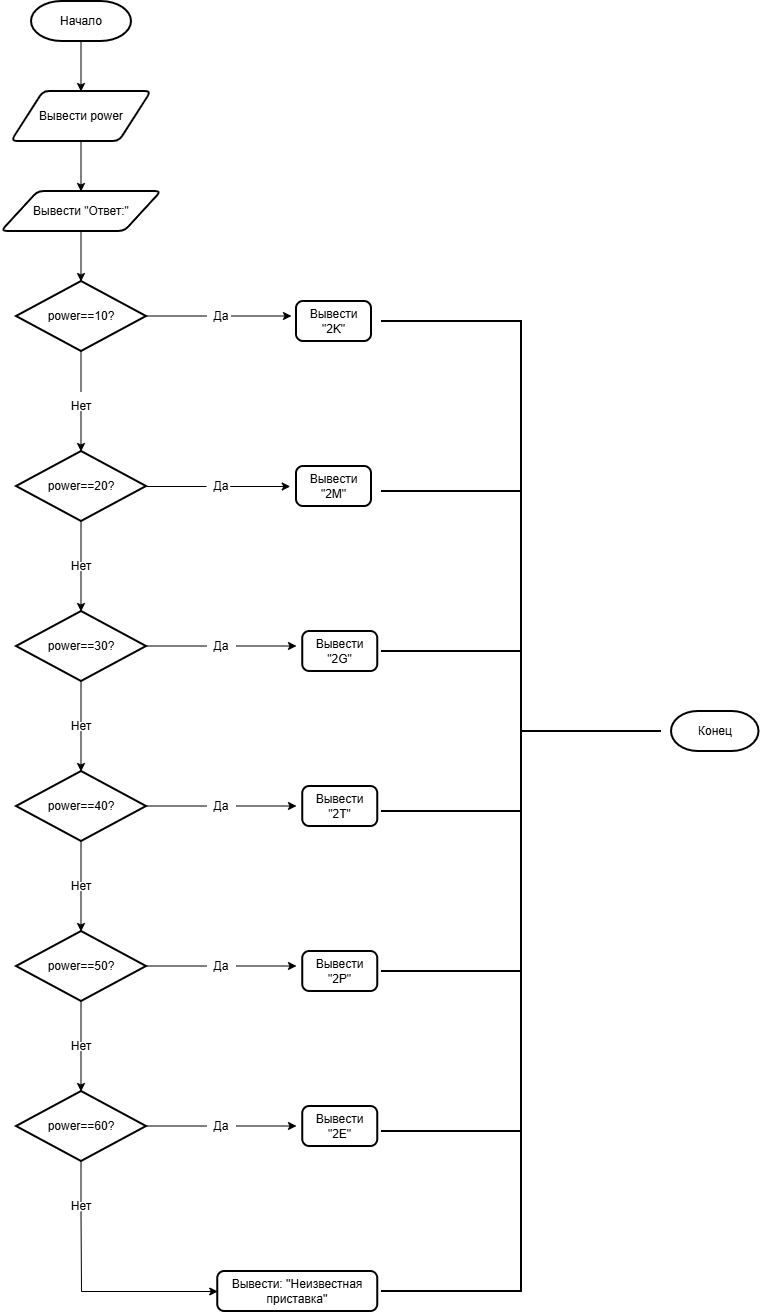

The diagram above was exported from draw.io. Its source (the exported page's mxGraphModel, read from the mxfile embedded in the PNG):
<mxGraphModel dx="2946" dy="1704" grid="1" gridSize="10" guides="1" tooltips="1" connect="1" arrows="1" fold="1" page="1" pageScale="1" pageWidth="827" pageHeight="1169" math="0" shadow="0">
  <root>
    <mxCell id="0" />
    <mxCell id="1" parent="0" />
    <mxCell id="EvuiWPIxgQsPIVwwkm3L-2" parent="1" style="strokeWidth=2;html=1;shape=mxgraph.flowchart.terminator;whiteSpace=wrap;" value="Начало" vertex="1">
      <mxGeometry height="40" width="100" x="350" y="10" as="geometry" />
    </mxCell>
    <mxCell id="EvuiWPIxgQsPIVwwkm3L-3" edge="1" parent="1" style="endArrow=classic;html=1;rounded=0;" value="">
      <mxGeometry height="50" relative="1" width="50" as="geometry">
        <mxPoint x="399.5" y="50" as="sourcePoint" />
        <mxPoint x="399.5" y="100" as="targetPoint" />
      </mxGeometry>
    </mxCell>
    <mxCell id="EvuiWPIxgQsPIVwwkm3L-4" parent="1" style="shape=parallelogram;html=1;strokeWidth=2;perimeter=parallelogramPerimeter;whiteSpace=wrap;rounded=1;arcSize=12;size=0.23;" value="Вывести power" vertex="1">
      <mxGeometry height="50" width="140" x="330" y="100" as="geometry" />
    </mxCell>
    <mxCell id="EvuiWPIxgQsPIVwwkm3L-5" edge="1" parent="1" style="endArrow=classic;html=1;rounded=0;" value="">
      <mxGeometry height="50" relative="1" width="50" as="geometry">
        <mxPoint x="399.5" y="150" as="sourcePoint" />
        <mxPoint x="399.5" y="200" as="targetPoint" />
      </mxGeometry>
    </mxCell>
    <mxCell id="EvuiWPIxgQsPIVwwkm3L-6" parent="1" style="shape=parallelogram;html=1;strokeWidth=2;perimeter=parallelogramPerimeter;whiteSpace=wrap;rounded=1;arcSize=12;size=0.23;" value="Вывести &quot;Ответ:&quot;" vertex="1">
      <mxGeometry height="40" width="160" x="320" y="200" as="geometry" />
    </mxCell>
    <mxCell id="EvuiWPIxgQsPIVwwkm3L-7" edge="1" parent="1" style="endArrow=classic;html=1;rounded=0;" value="">
      <mxGeometry height="50" relative="1" width="50" as="geometry">
        <mxPoint x="399.5" y="240" as="sourcePoint" />
        <mxPoint x="399.5" y="290" as="targetPoint" />
      </mxGeometry>
    </mxCell>
    <mxCell id="EvuiWPIxgQsPIVwwkm3L-8" parent="1" style="strokeWidth=2;html=1;shape=mxgraph.flowchart.decision;whiteSpace=wrap;" value="power==10?" vertex="1">
      <mxGeometry height="70" width="130" x="335" y="290" as="geometry" />
    </mxCell>
    <mxCell id="EvuiWPIxgQsPIVwwkm3L-10" parent="1" style="text;html=1;whiteSpace=wrap;strokeColor=none;fillColor=none;align=center;verticalAlign=middle;rounded=0;" value="Да" vertex="1">
      <mxGeometry height="30" width="60" x="510" y="310" as="geometry" />
    </mxCell>
    <mxCell id="EvuiWPIxgQsPIVwwkm3L-12" edge="1" parent="1" style="endArrow=none;html=1;rounded=0;" value="">
      <mxGeometry height="50" relative="1" width="50" as="geometry">
        <mxPoint x="465" y="324.5" as="sourcePoint" />
        <mxPoint x="525" y="324.5" as="targetPoint" />
      </mxGeometry>
    </mxCell>
    <mxCell id="EvuiWPIxgQsPIVwwkm3L-13" edge="1" parent="1" style="endArrow=classic;html=1;rounded=0;" value="">
      <mxGeometry height="50" relative="1" width="50" as="geometry">
        <mxPoint x="550" y="324.5" as="sourcePoint" />
        <mxPoint x="610" y="324.5" as="targetPoint" />
      </mxGeometry>
    </mxCell>
    <mxCell id="EvuiWPIxgQsPIVwwkm3L-14" parent="1" style="rounded=1;whiteSpace=wrap;html=1;absoluteArcSize=1;arcSize=14;strokeWidth=2;" value="Вывести &quot;2K&quot;" vertex="1">
      <mxGeometry height="40" width="75" x="615" y="310" as="geometry" />
    </mxCell>
    <mxCell id="EvuiWPIxgQsPIVwwkm3L-17" edge="1" parent="1" style="endArrow=none;html=1;rounded=0;" value="">
      <mxGeometry height="50" relative="1" width="50" as="geometry">
        <mxPoint x="399.5" y="360" as="sourcePoint" />
        <mxPoint x="399.5" y="400" as="targetPoint" />
      </mxGeometry>
    </mxCell>
    <mxCell id="EvuiWPIxgQsPIVwwkm3L-18" parent="1" style="text;html=1;whiteSpace=wrap;strokeColor=none;fillColor=none;align=center;verticalAlign=middle;rounded=0;" value="Нет" vertex="1">
      <mxGeometry height="30" width="60" x="370" y="400" as="geometry" />
    </mxCell>
    <mxCell id="EvuiWPIxgQsPIVwwkm3L-19" edge="1" parent="1" style="endArrow=classic;html=1;rounded=0;" value="">
      <mxGeometry height="50" relative="1" width="50" as="geometry">
        <mxPoint x="399.5" y="420" as="sourcePoint" />
        <mxPoint x="399.5" y="460" as="targetPoint" />
      </mxGeometry>
    </mxCell>
    <mxCell id="EvuiWPIxgQsPIVwwkm3L-20" parent="1" style="strokeWidth=2;html=1;shape=mxgraph.flowchart.decision;whiteSpace=wrap;" value="power==20?" vertex="1">
      <mxGeometry height="70" width="130" x="335" y="460" as="geometry" />
    </mxCell>
    <mxCell id="EvuiWPIxgQsPIVwwkm3L-21" edge="1" parent="1" style="endArrow=none;html=1;rounded=0;" value="">
      <mxGeometry height="50" relative="1" width="50" as="geometry">
        <mxPoint x="465" y="495" as="sourcePoint" />
        <mxPoint x="525" y="495" as="targetPoint" />
      </mxGeometry>
    </mxCell>
    <mxCell id="EvuiWPIxgQsPIVwwkm3L-22" parent="1" style="text;html=1;whiteSpace=wrap;strokeColor=none;fillColor=none;align=center;verticalAlign=middle;rounded=0;" value="Да" vertex="1">
      <mxGeometry height="30" width="60" x="510" y="480" as="geometry" />
    </mxCell>
    <mxCell id="EvuiWPIxgQsPIVwwkm3L-23" edge="1" parent="1" style="endArrow=classic;html=1;rounded=0;" value="">
      <mxGeometry height="50" relative="1" width="50" as="geometry">
        <mxPoint x="548.75" y="495" as="sourcePoint" />
        <mxPoint x="608.75" y="495" as="targetPoint" />
      </mxGeometry>
    </mxCell>
    <mxCell id="EvuiWPIxgQsPIVwwkm3L-24" parent="1" style="rounded=1;whiteSpace=wrap;html=1;absoluteArcSize=1;arcSize=14;strokeWidth=2;" value="Вывести &quot;2M&quot;" vertex="1">
      <mxGeometry height="40" width="75" x="615" y="475" as="geometry" />
    </mxCell>
    <mxCell id="EvuiWPIxgQsPIVwwkm3L-28" edge="1" parent="1" style="endArrow=none;html=1;rounded=0;" value="">
      <mxGeometry height="50" relative="1" width="50" as="geometry">
        <mxPoint x="399.5" y="530" as="sourcePoint" />
        <mxPoint x="399.5" y="570" as="targetPoint" />
      </mxGeometry>
    </mxCell>
    <mxCell id="EvuiWPIxgQsPIVwwkm3L-29" parent="1" style="text;html=1;whiteSpace=wrap;strokeColor=none;fillColor=none;align=center;verticalAlign=middle;rounded=0;" value="Нет" vertex="1">
      <mxGeometry height="30" width="60" x="370" y="560" as="geometry" />
    </mxCell>
    <mxCell id="EvuiWPIxgQsPIVwwkm3L-30" edge="1" parent="1" style="endArrow=classic;html=1;rounded=0;" value="">
      <mxGeometry height="50" relative="1" width="50" as="geometry">
        <mxPoint x="399.5" y="580" as="sourcePoint" />
        <mxPoint x="399.5" y="620" as="targetPoint" />
      </mxGeometry>
    </mxCell>
    <mxCell id="EvuiWPIxgQsPIVwwkm3L-31" parent="1" style="strokeWidth=2;html=1;shape=mxgraph.flowchart.decision;whiteSpace=wrap;" value="power==30?" vertex="1">
      <mxGeometry height="70" width="130" x="335" y="620" as="geometry" />
    </mxCell>
    <mxCell id="Z2zuAGgQvxbVeImhJ-Me-1" edge="1" parent="1" style="endArrow=none;html=1;rounded=0;" value="">
      <mxGeometry height="50" relative="1" width="50" as="geometry">
        <mxPoint x="399.5" y="690" as="sourcePoint" />
        <mxPoint x="399.5" y="730" as="targetPoint" />
      </mxGeometry>
    </mxCell>
    <mxCell id="Z2zuAGgQvxbVeImhJ-Me-2" parent="1" style="text;html=1;whiteSpace=wrap;strokeColor=none;fillColor=none;align=center;verticalAlign=middle;rounded=0;" value="Нет" vertex="1">
      <mxGeometry height="30" width="60" x="370" y="720" as="geometry" />
    </mxCell>
    <mxCell id="Z2zuAGgQvxbVeImhJ-Me-3" edge="1" parent="1" style="endArrow=classic;html=1;rounded=0;" value="">
      <mxGeometry height="50" relative="1" width="50" as="geometry">
        <mxPoint x="399.5" y="740" as="sourcePoint" />
        <mxPoint x="399.5" y="780" as="targetPoint" />
      </mxGeometry>
    </mxCell>
    <mxCell id="Z2zuAGgQvxbVeImhJ-Me-4" edge="1" parent="1" style="endArrow=none;html=1;rounded=0;" value="">
      <mxGeometry height="50" relative="1" width="50" as="geometry">
        <mxPoint x="465" y="654.5" as="sourcePoint" />
        <mxPoint x="525" y="654.5" as="targetPoint" />
      </mxGeometry>
    </mxCell>
    <mxCell id="Z2zuAGgQvxbVeImhJ-Me-5" parent="1" style="text;html=1;whiteSpace=wrap;strokeColor=none;fillColor=none;align=center;verticalAlign=middle;rounded=0;" value="Да" vertex="1">
      <mxGeometry height="30" width="60" x="510" y="640" as="geometry" />
    </mxCell>
    <mxCell id="Z2zuAGgQvxbVeImhJ-Me-6" edge="1" parent="1" style="endArrow=classic;html=1;rounded=0;" value="">
      <mxGeometry height="50" relative="1" width="50" as="geometry">
        <mxPoint x="555" y="654.5" as="sourcePoint" />
        <mxPoint x="615" y="654.5" as="targetPoint" />
      </mxGeometry>
    </mxCell>
    <mxCell id="Z2zuAGgQvxbVeImhJ-Me-8" parent="1" style="rounded=1;whiteSpace=wrap;html=1;absoluteArcSize=1;arcSize=14;strokeWidth=2;" value="Вывести &quot;2G&quot;" vertex="1">
      <mxGeometry height="40" width="75" x="621.25" y="640" as="geometry" />
    </mxCell>
    <mxCell id="Z2zuAGgQvxbVeImhJ-Me-11" parent="1" style="strokeWidth=2;html=1;shape=mxgraph.flowchart.decision;whiteSpace=wrap;" value="power==40?" vertex="1">
      <mxGeometry height="70" width="130" x="335" y="780" as="geometry" />
    </mxCell>
    <mxCell id="Z2zuAGgQvxbVeImhJ-Me-12" edge="1" parent="1" style="endArrow=none;html=1;rounded=0;" value="">
      <mxGeometry height="50" relative="1" width="50" as="geometry">
        <mxPoint x="465" y="814.5" as="sourcePoint" />
        <mxPoint x="525" y="814.5" as="targetPoint" />
      </mxGeometry>
    </mxCell>
    <mxCell id="Z2zuAGgQvxbVeImhJ-Me-13" parent="1" style="text;html=1;whiteSpace=wrap;strokeColor=none;fillColor=none;align=center;verticalAlign=middle;rounded=0;" value="Да" vertex="1">
      <mxGeometry height="30" width="60" x="510" y="800" as="geometry" />
    </mxCell>
    <mxCell id="Z2zuAGgQvxbVeImhJ-Me-14" edge="1" parent="1" style="endArrow=classic;html=1;rounded=0;" value="">
      <mxGeometry height="50" relative="1" width="50" as="geometry">
        <mxPoint x="555" y="814.5" as="sourcePoint" />
        <mxPoint x="615" y="814.5" as="targetPoint" />
      </mxGeometry>
    </mxCell>
    <mxCell id="Z2zuAGgQvxbVeImhJ-Me-15" parent="1" style="rounded=1;whiteSpace=wrap;html=1;absoluteArcSize=1;arcSize=14;strokeWidth=2;" value="Вывести &quot;2T&quot;" vertex="1">
      <mxGeometry height="40" width="75" x="621.25" y="795" as="geometry" />
    </mxCell>
    <mxCell id="Z2zuAGgQvxbVeImhJ-Me-18" edge="1" parent="1" style="endArrow=none;html=1;rounded=0;" value="">
      <mxGeometry height="50" relative="1" width="50" as="geometry">
        <mxPoint x="399.5" y="850" as="sourcePoint" />
        <mxPoint x="399.5" y="890" as="targetPoint" />
      </mxGeometry>
    </mxCell>
    <mxCell id="Z2zuAGgQvxbVeImhJ-Me-19" parent="1" style="text;html=1;whiteSpace=wrap;strokeColor=none;fillColor=none;align=center;verticalAlign=middle;rounded=0;" value="Нет" vertex="1">
      <mxGeometry height="30" width="60" x="370" y="880" as="geometry" />
    </mxCell>
    <mxCell id="Z2zuAGgQvxbVeImhJ-Me-20" edge="1" parent="1" style="endArrow=classic;html=1;rounded=0;" value="">
      <mxGeometry height="50" relative="1" width="50" as="geometry">
        <mxPoint x="399.5" y="900" as="sourcePoint" />
        <mxPoint x="399.5" y="940" as="targetPoint" />
      </mxGeometry>
    </mxCell>
    <mxCell id="Z2zuAGgQvxbVeImhJ-Me-21" parent="1" style="strokeWidth=2;html=1;shape=mxgraph.flowchart.decision;whiteSpace=wrap;" value="power==50?" vertex="1">
      <mxGeometry height="70" width="130" x="335" y="940" as="geometry" />
    </mxCell>
    <mxCell id="Z2zuAGgQvxbVeImhJ-Me-23" edge="1" parent="1" style="endArrow=none;html=1;rounded=0;" value="">
      <mxGeometry height="50" relative="1" width="50" as="geometry">
        <mxPoint x="465" y="974.5" as="sourcePoint" />
        <mxPoint x="525" y="974.5" as="targetPoint" />
      </mxGeometry>
    </mxCell>
    <mxCell id="Z2zuAGgQvxbVeImhJ-Me-24" parent="1" style="text;html=1;whiteSpace=wrap;strokeColor=none;fillColor=none;align=center;verticalAlign=middle;rounded=0;" value="Да" vertex="1">
      <mxGeometry height="30" width="60" x="510" y="960" as="geometry" />
    </mxCell>
    <mxCell id="Z2zuAGgQvxbVeImhJ-Me-25" edge="1" parent="1" style="endArrow=classic;html=1;rounded=0;" value="">
      <mxGeometry height="50" relative="1" width="50" as="geometry">
        <mxPoint x="555" y="974.5" as="sourcePoint" />
        <mxPoint x="615" y="974.5" as="targetPoint" />
      </mxGeometry>
    </mxCell>
    <mxCell id="Z2zuAGgQvxbVeImhJ-Me-26" parent="1" style="rounded=1;whiteSpace=wrap;html=1;absoluteArcSize=1;arcSize=14;strokeWidth=2;" value="Вывести &quot;2P&quot;" vertex="1">
      <mxGeometry height="40" width="75" x="621.25" y="960" as="geometry" />
    </mxCell>
    <mxCell id="Z2zuAGgQvxbVeImhJ-Me-29" edge="1" parent="1" style="endArrow=none;html=1;rounded=0;" value="">
      <mxGeometry height="50" relative="1" width="50" as="geometry">
        <mxPoint x="399.5" y="1010" as="sourcePoint" />
        <mxPoint x="399.5" y="1050" as="targetPoint" />
      </mxGeometry>
    </mxCell>
    <mxCell id="Z2zuAGgQvxbVeImhJ-Me-30" parent="1" style="text;html=1;whiteSpace=wrap;strokeColor=none;fillColor=none;align=center;verticalAlign=middle;rounded=0;" value="Нет" vertex="1">
      <mxGeometry height="30" width="60" x="370" y="1040" as="geometry" />
    </mxCell>
    <mxCell id="Z2zuAGgQvxbVeImhJ-Me-31" edge="1" parent="1" style="endArrow=classic;html=1;rounded=0;" value="">
      <mxGeometry height="50" relative="1" width="50" as="geometry">
        <mxPoint x="399.5" y="1060" as="sourcePoint" />
        <mxPoint x="399.5" y="1100" as="targetPoint" />
      </mxGeometry>
    </mxCell>
    <mxCell id="Z2zuAGgQvxbVeImhJ-Me-32" parent="1" style="strokeWidth=2;html=1;shape=mxgraph.flowchart.decision;whiteSpace=wrap;" value="power==60?" vertex="1">
      <mxGeometry height="70" width="130" x="335" y="1100" as="geometry" />
    </mxCell>
    <mxCell id="Z2zuAGgQvxbVeImhJ-Me-33" edge="1" parent="1" style="endArrow=none;html=1;rounded=0;" value="">
      <mxGeometry height="50" relative="1" width="50" as="geometry">
        <mxPoint x="465" y="1134.5" as="sourcePoint" />
        <mxPoint x="525" y="1134.5" as="targetPoint" />
      </mxGeometry>
    </mxCell>
    <mxCell id="Z2zuAGgQvxbVeImhJ-Me-34" parent="1" style="text;html=1;whiteSpace=wrap;strokeColor=none;fillColor=none;align=center;verticalAlign=middle;rounded=0;" value="Да" vertex="1">
      <mxGeometry height="30" width="60" x="510" y="1120" as="geometry" />
    </mxCell>
    <mxCell id="Z2zuAGgQvxbVeImhJ-Me-35" edge="1" parent="1" style="endArrow=classic;html=1;rounded=0;" value="">
      <mxGeometry height="50" relative="1" width="50" as="geometry">
        <mxPoint x="555" y="1134.5" as="sourcePoint" />
        <mxPoint x="615" y="1134.5" as="targetPoint" />
      </mxGeometry>
    </mxCell>
    <mxCell id="Z2zuAGgQvxbVeImhJ-Me-36" parent="1" style="rounded=1;whiteSpace=wrap;html=1;absoluteArcSize=1;arcSize=14;strokeWidth=2;" value="Вывести &quot;2E&quot;" vertex="1">
      <mxGeometry height="40" width="75" x="621.25" y="1115" as="geometry" />
    </mxCell>
    <mxCell id="Z2zuAGgQvxbVeImhJ-Me-39" edge="1" parent="1" style="endArrow=none;html=1;rounded=0;" value="">
      <mxGeometry height="50" relative="1" width="50" as="geometry">
        <mxPoint x="399.5" y="1170" as="sourcePoint" />
        <mxPoint x="399.5" y="1210" as="targetPoint" />
      </mxGeometry>
    </mxCell>
    <mxCell id="Z2zuAGgQvxbVeImhJ-Me-40" parent="1" style="text;html=1;whiteSpace=wrap;strokeColor=none;fillColor=none;align=center;verticalAlign=middle;rounded=0;" value="Нет" vertex="1">
      <mxGeometry height="30" width="60" x="370" y="1200" as="geometry" />
    </mxCell>
    <mxCell id="Z2zuAGgQvxbVeImhJ-Me-41" edge="1" parent="1" style="endArrow=classic;html=1;rounded=0;" value="">
      <mxGeometry height="50" relative="1" width="50" as="geometry">
        <mxPoint x="400" y="1300" as="sourcePoint" />
        <mxPoint x="536.25" y="1300" as="targetPoint" />
      </mxGeometry>
    </mxCell>
    <mxCell id="Z2zuAGgQvxbVeImhJ-Me-42" parent="1" style="rounded=1;whiteSpace=wrap;html=1;absoluteArcSize=1;arcSize=14;strokeWidth=2;" value="Вывести: ''Неизвестная приставка''" vertex="1">
      <mxGeometry height="40" width="160" x="536.25" y="1280" as="geometry" />
    </mxCell>
    <mxCell id="Z2zuAGgQvxbVeImhJ-Me-44" parent="1" style="strokeWidth=2;html=1;shape=mxgraph.flowchart.terminator;whiteSpace=wrap;" value="Конец" vertex="1">
      <mxGeometry height="40" width="87.5" x="990" y="720" as="geometry" />
    </mxCell>
    <mxCell id="Z2zuAGgQvxbVeImhJ-Me-48" parent="1" style="strokeWidth=2;html=1;shape=mxgraph.flowchart.annotation_2;align=left;labelPosition=right;pointerEvents=1;rotation=-180;" value="" vertex="1">
      <mxGeometry height="160" width="280" x="700" y="660" as="geometry" />
    </mxCell>
    <mxCell id="Z2zuAGgQvxbVeImhJ-Me-52" parent="1" style="strokeWidth=2;html=1;shape=mxgraph.flowchart.annotation_1;align=left;pointerEvents=1;rotation=-180;" value="" vertex="1">
      <mxGeometry height="160" width="140" x="700" y="820" as="geometry" />
    </mxCell>
    <mxCell id="Z2zuAGgQvxbVeImhJ-Me-57" parent="1" style="strokeWidth=2;html=1;shape=mxgraph.flowchart.annotation_1;align=left;pointerEvents=1;rotation=-180;" value="" vertex="1">
      <mxGeometry height="160" width="140" x="700" y="980" as="geometry" />
    </mxCell>
    <mxCell id="Z2zuAGgQvxbVeImhJ-Me-58" parent="1" style="strokeWidth=2;html=1;shape=mxgraph.flowchart.annotation_1;align=left;pointerEvents=1;rotation=-180;" value="" vertex="1">
      <mxGeometry height="160" width="140" x="700" y="1140" as="geometry" />
    </mxCell>
    <mxCell id="Z2zuAGgQvxbVeImhJ-Me-61" edge="1" parent="1" style="endArrow=none;html=1;rounded=0;" value="">
      <mxGeometry height="50" relative="1" width="50" as="geometry">
        <mxPoint x="399.5" y="1220" as="sourcePoint" />
        <mxPoint x="400" y="1300" as="targetPoint" />
      </mxGeometry>
    </mxCell>
    <mxCell id="Z2zuAGgQvxbVeImhJ-Me-62" parent="1" style="strokeWidth=2;html=1;shape=mxgraph.flowchart.annotation_1;align=left;pointerEvents=1;rotation=-180;" value="" vertex="1">
      <mxGeometry height="160" width="140" x="700" y="500" as="geometry" />
    </mxCell>
    <mxCell id="Z2zuAGgQvxbVeImhJ-Me-63" parent="1" style="strokeWidth=2;html=1;shape=mxgraph.flowchart.annotation_1;align=left;pointerEvents=1;rotation=-180;" value="" vertex="1">
      <mxGeometry height="170" width="140" x="700" y="330" as="geometry" />
    </mxCell>
  </root>
</mxGraphModel>